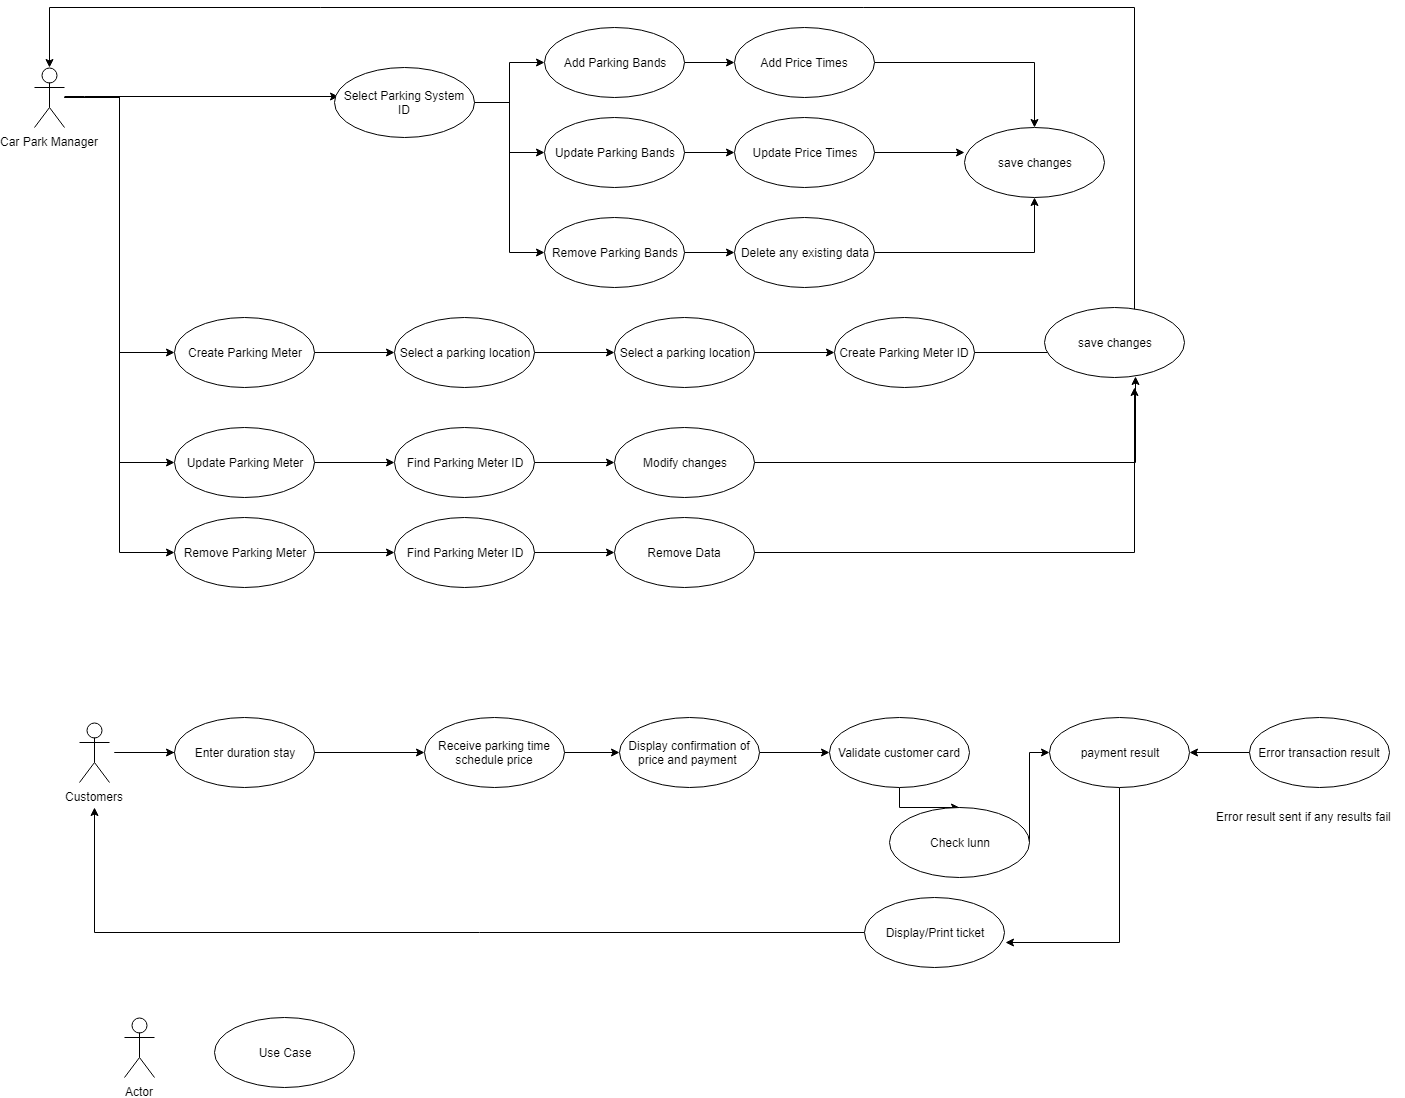

The diagram above was exported from draw.io. Its source (the exported page's mxGraphModel, read from the mxfile embedded in the PNG):
<mxGraphModel dx="1112" dy="1549" grid="1" gridSize="10" guides="1" tooltips="1" connect="1" arrows="1" fold="1" page="1" pageScale="1" pageWidth="850" pageHeight="1100" math="0" shadow="0">
  <root>
    <mxCell id="0" />
    <mxCell id="1" parent="0" />
    <mxCell id="12" style="edgeStyle=orthogonalEdgeStyle;rounded=0;html=1;entryX=0.029;entryY=0.414;entryPerimeter=0;jettySize=auto;orthogonalLoop=1;" parent="1" source="2" target="11" edge="1">
      <mxGeometry relative="1" as="geometry">
        <Array as="points">
          <mxPoint x="100" y="89" />
          <mxPoint x="100" y="89" />
        </Array>
      </mxGeometry>
    </mxCell>
    <mxCell id="32" style="edgeStyle=orthogonalEdgeStyle;rounded=0;html=1;entryX=0;entryY=0.5;jettySize=auto;orthogonalLoop=1;" parent="1" source="2" target="29" edge="1">
      <mxGeometry relative="1" as="geometry" />
    </mxCell>
    <mxCell id="33" style="edgeStyle=orthogonalEdgeStyle;rounded=0;html=1;entryX=0;entryY=0.5;jettySize=auto;orthogonalLoop=1;" parent="1" source="2" target="30" edge="1">
      <mxGeometry relative="1" as="geometry" />
    </mxCell>
    <mxCell id="34" style="edgeStyle=orthogonalEdgeStyle;rounded=0;html=1;entryX=0;entryY=0.5;jettySize=auto;orthogonalLoop=1;" parent="1" source="2" target="31" edge="1">
      <mxGeometry relative="1" as="geometry" />
    </mxCell>
    <mxCell id="2" value="Car Park Manager" style="shape=umlActor;verticalLabelPosition=bottom;labelBackgroundColor=#ffffff;verticalAlign=top;html=1;outlineConnect=0;" parent="1" vertex="1">
      <mxGeometry x="50" y="60" width="30" height="60" as="geometry" />
    </mxCell>
    <mxCell id="3" value="Customers" style="shape=umlActor;verticalLabelPosition=bottom;labelBackgroundColor=#ffffff;verticalAlign=top;html=1;outlineConnect=0;" parent="1" vertex="1">
      <mxGeometry x="95" y="715" width="30" height="60" as="geometry" />
    </mxCell>
    <mxCell id="16" style="edgeStyle=orthogonalEdgeStyle;rounded=0;html=1;entryX=0;entryY=0.5;jettySize=auto;orthogonalLoop=1;" parent="1" source="11" target="13" edge="1">
      <mxGeometry relative="1" as="geometry" />
    </mxCell>
    <mxCell id="17" style="edgeStyle=orthogonalEdgeStyle;rounded=0;html=1;entryX=0;entryY=0.5;jettySize=auto;orthogonalLoop=1;" parent="1" source="11" target="14" edge="1">
      <mxGeometry relative="1" as="geometry" />
    </mxCell>
    <mxCell id="18" style="edgeStyle=orthogonalEdgeStyle;rounded=0;html=1;entryX=0;entryY=0.5;jettySize=auto;orthogonalLoop=1;" parent="1" source="11" target="15" edge="1">
      <mxGeometry relative="1" as="geometry" />
    </mxCell>
    <mxCell id="11" value="Select Parking System ID" style="ellipse;whiteSpace=wrap;html=1;" parent="1" vertex="1">
      <mxGeometry x="350" y="60" width="140" height="70" as="geometry" />
    </mxCell>
    <mxCell id="20" value="" style="edgeStyle=orthogonalEdgeStyle;rounded=0;html=1;jettySize=auto;orthogonalLoop=1;" parent="1" source="13" target="19" edge="1">
      <mxGeometry relative="1" as="geometry" />
    </mxCell>
    <mxCell id="13" value="Add Parking Bands" style="ellipse;whiteSpace=wrap;html=1;" parent="1" vertex="1">
      <mxGeometry x="560" y="20" width="140" height="70" as="geometry" />
    </mxCell>
    <mxCell id="22" style="edgeStyle=orthogonalEdgeStyle;rounded=0;html=1;entryX=0;entryY=0.5;jettySize=auto;orthogonalLoop=1;" parent="1" source="14" target="21" edge="1">
      <mxGeometry relative="1" as="geometry" />
    </mxCell>
    <mxCell id="14" value="Update Parking Bands" style="ellipse;whiteSpace=wrap;html=1;" parent="1" vertex="1">
      <mxGeometry x="560" y="110" width="140" height="70" as="geometry" />
    </mxCell>
    <mxCell id="24" style="edgeStyle=orthogonalEdgeStyle;rounded=0;html=1;exitX=1;exitY=0.5;jettySize=auto;orthogonalLoop=1;" parent="1" edge="1">
      <mxGeometry relative="1" as="geometry">
        <mxPoint x="700" y="245" as="sourcePoint" />
        <mxPoint x="750" y="245" as="targetPoint" />
      </mxGeometry>
    </mxCell>
    <mxCell id="15" value="Remove Parking Bands" style="ellipse;whiteSpace=wrap;html=1;" parent="1" vertex="1">
      <mxGeometry x="560" y="210" width="140" height="70" as="geometry" />
    </mxCell>
    <mxCell id="26" style="edgeStyle=orthogonalEdgeStyle;rounded=0;html=1;entryX=0.5;entryY=0;jettySize=auto;orthogonalLoop=1;" parent="1" source="19" target="25" edge="1">
      <mxGeometry relative="1" as="geometry" />
    </mxCell>
    <mxCell id="19" value="Add Price Times" style="ellipse;whiteSpace=wrap;html=1;" parent="1" vertex="1">
      <mxGeometry x="750" y="20" width="140" height="70" as="geometry" />
    </mxCell>
    <mxCell id="27" style="edgeStyle=orthogonalEdgeStyle;rounded=0;html=1;entryX=0;entryY=0.357;entryPerimeter=0;jettySize=auto;orthogonalLoop=1;" parent="1" source="21" target="25" edge="1">
      <mxGeometry relative="1" as="geometry" />
    </mxCell>
    <mxCell id="21" value="Update Price Times" style="ellipse;whiteSpace=wrap;html=1;" parent="1" vertex="1">
      <mxGeometry x="750" y="110" width="140" height="70" as="geometry" />
    </mxCell>
    <mxCell id="28" style="edgeStyle=orthogonalEdgeStyle;rounded=0;html=1;entryX=0.5;entryY=1;jettySize=auto;orthogonalLoop=1;" parent="1" source="23" target="25" edge="1">
      <mxGeometry relative="1" as="geometry" />
    </mxCell>
    <mxCell id="23" value="Delete any existing data" style="ellipse;whiteSpace=wrap;html=1;" parent="1" vertex="1">
      <mxGeometry x="750" y="210" width="140" height="70" as="geometry" />
    </mxCell>
    <mxCell id="25" value="save changes" style="ellipse;whiteSpace=wrap;html=1;" parent="1" vertex="1">
      <mxGeometry x="980" y="120" width="140" height="70" as="geometry" />
    </mxCell>
    <mxCell id="36" value="" style="edgeStyle=orthogonalEdgeStyle;rounded=0;html=1;jettySize=auto;orthogonalLoop=1;" parent="1" source="29" target="35" edge="1">
      <mxGeometry relative="1" as="geometry" />
    </mxCell>
    <mxCell id="29" value="Create Parking Meter" style="ellipse;whiteSpace=wrap;html=1;" parent="1" vertex="1">
      <mxGeometry x="190" y="310" width="140" height="70" as="geometry" />
    </mxCell>
    <mxCell id="38" value="" style="edgeStyle=orthogonalEdgeStyle;rounded=0;html=1;jettySize=auto;orthogonalLoop=1;" parent="1" source="35" target="37" edge="1">
      <mxGeometry relative="1" as="geometry" />
    </mxCell>
    <mxCell id="35" value="Select a parking location" style="ellipse;whiteSpace=wrap;html=1;" parent="1" vertex="1">
      <mxGeometry x="410" y="310" width="140" height="70" as="geometry" />
    </mxCell>
    <mxCell id="40" value="" style="edgeStyle=orthogonalEdgeStyle;rounded=0;html=1;jettySize=auto;orthogonalLoop=1;" parent="1" source="37" target="39" edge="1">
      <mxGeometry relative="1" as="geometry" />
    </mxCell>
    <mxCell id="37" value="Select a parking location" style="ellipse;whiteSpace=wrap;html=1;" parent="1" vertex="1">
      <mxGeometry x="630" y="310" width="140" height="70" as="geometry" />
    </mxCell>
    <mxCell id="41" style="edgeStyle=orthogonalEdgeStyle;rounded=0;html=1;jettySize=auto;orthogonalLoop=1;entryX=0.5;entryY=0;entryPerimeter=0;" parent="1" source="39" target="2" edge="1">
      <mxGeometry relative="1" as="geometry">
        <mxPoint x="1150" y="30" as="targetPoint" />
        <Array as="points">
          <mxPoint x="1150" y="345" />
          <mxPoint x="1150" />
          <mxPoint x="65" />
        </Array>
      </mxGeometry>
    </mxCell>
    <mxCell id="39" value="Create Parking Meter ID" style="ellipse;whiteSpace=wrap;html=1;" parent="1" vertex="1">
      <mxGeometry x="850" y="310" width="140" height="70" as="geometry" />
    </mxCell>
    <mxCell id="45" value="" style="edgeStyle=orthogonalEdgeStyle;rounded=0;html=1;jettySize=auto;orthogonalLoop=1;" parent="1" source="30" target="44" edge="1">
      <mxGeometry relative="1" as="geometry" />
    </mxCell>
    <mxCell id="30" value="Update Parking Meter" style="ellipse;whiteSpace=wrap;html=1;" parent="1" vertex="1">
      <mxGeometry x="190" y="420" width="140" height="70" as="geometry" />
    </mxCell>
    <mxCell id="47" value="" style="edgeStyle=orthogonalEdgeStyle;rounded=0;html=1;jettySize=auto;orthogonalLoop=1;" parent="1" source="44" target="46" edge="1">
      <mxGeometry relative="1" as="geometry" />
    </mxCell>
    <mxCell id="44" value="Find Parking Meter ID" style="ellipse;whiteSpace=wrap;html=1;" parent="1" vertex="1">
      <mxGeometry x="410" y="420" width="140" height="70" as="geometry" />
    </mxCell>
    <mxCell id="51" style="edgeStyle=orthogonalEdgeStyle;rounded=0;html=1;entryX=0.65;entryY=0.986;entryPerimeter=0;jettySize=auto;orthogonalLoop=1;" parent="1" source="46" target="50" edge="1">
      <mxGeometry relative="1" as="geometry" />
    </mxCell>
    <mxCell id="46" value="Modify changes" style="ellipse;whiteSpace=wrap;html=1;" parent="1" vertex="1">
      <mxGeometry x="630" y="420" width="140" height="70" as="geometry" />
    </mxCell>
    <mxCell id="43" value="" style="edgeStyle=orthogonalEdgeStyle;rounded=0;html=1;jettySize=auto;orthogonalLoop=1;" parent="1" source="31" target="42" edge="1">
      <mxGeometry relative="1" as="geometry" />
    </mxCell>
    <mxCell id="31" value="Remove Parking Meter" style="ellipse;whiteSpace=wrap;html=1;" parent="1" vertex="1">
      <mxGeometry x="190" y="510" width="140" height="70" as="geometry" />
    </mxCell>
    <mxCell id="49" value="" style="edgeStyle=orthogonalEdgeStyle;rounded=0;html=1;jettySize=auto;orthogonalLoop=1;" parent="1" source="42" target="48" edge="1">
      <mxGeometry relative="1" as="geometry" />
    </mxCell>
    <mxCell id="42" value="Find Parking Meter ID" style="ellipse;whiteSpace=wrap;html=1;" parent="1" vertex="1">
      <mxGeometry x="410" y="510" width="140" height="70" as="geometry" />
    </mxCell>
    <mxCell id="54" style="edgeStyle=orthogonalEdgeStyle;rounded=0;html=1;jettySize=auto;orthogonalLoop=1;" parent="1" source="48" edge="1">
      <mxGeometry relative="1" as="geometry">
        <mxPoint x="1150" y="380" as="targetPoint" />
      </mxGeometry>
    </mxCell>
    <mxCell id="48" value="Remove Data" style="ellipse;whiteSpace=wrap;html=1;" parent="1" vertex="1">
      <mxGeometry x="630" y="510" width="140" height="70" as="geometry" />
    </mxCell>
    <mxCell id="50" value="save changes" style="ellipse;whiteSpace=wrap;html=1;" parent="1" vertex="1">
      <mxGeometry x="1060" y="300" width="140" height="70" as="geometry" />
    </mxCell>
    <mxCell id="57" value="" style="edgeStyle=orthogonalEdgeStyle;rounded=0;html=1;jettySize=auto;orthogonalLoop=1;" parent="1" target="56" edge="1">
      <mxGeometry relative="1" as="geometry">
        <mxPoint x="320" y="745" as="sourcePoint" />
        <Array as="points">
          <mxPoint x="130" y="745" />
          <mxPoint x="130" y="745" />
        </Array>
      </mxGeometry>
    </mxCell>
    <mxCell id="88" style="edgeStyle=orthogonalEdgeStyle;rounded=0;html=1;jettySize=auto;orthogonalLoop=1;" parent="1" source="56" target="60" edge="1">
      <mxGeometry relative="1" as="geometry" />
    </mxCell>
    <mxCell id="56" value="Enter duration stay" style="ellipse;whiteSpace=wrap;html=1;" parent="1" vertex="1">
      <mxGeometry x="190" y="710" width="140" height="70" as="geometry" />
    </mxCell>
    <mxCell id="89" value="" style="edgeStyle=orthogonalEdgeStyle;rounded=0;html=1;jettySize=auto;orthogonalLoop=1;" parent="1" source="60" target="62" edge="1">
      <mxGeometry relative="1" as="geometry" />
    </mxCell>
    <mxCell id="60" value="Receive parking time schedule price" style="ellipse;whiteSpace=wrap;html=1;" parent="1" vertex="1">
      <mxGeometry x="440" y="710" width="140" height="70" as="geometry" />
    </mxCell>
    <mxCell id="65" value="" style="edgeStyle=orthogonalEdgeStyle;rounded=0;html=1;jettySize=auto;orthogonalLoop=1;" parent="1" source="62" target="64" edge="1">
      <mxGeometry relative="1" as="geometry" />
    </mxCell>
    <mxCell id="62" value="Display confirmation of price and payment&amp;nbsp;" style="ellipse;whiteSpace=wrap;html=1;" parent="1" vertex="1">
      <mxGeometry x="635" y="710" width="140" height="70" as="geometry" />
    </mxCell>
    <mxCell id="79" value="" style="edgeStyle=orthogonalEdgeStyle;rounded=0;html=1;jettySize=auto;orthogonalLoop=1;" parent="1" source="64" target="78" edge="1">
      <mxGeometry relative="1" as="geometry" />
    </mxCell>
    <mxCell id="64" value="Validate customer card" style="ellipse;whiteSpace=wrap;html=1;" parent="1" vertex="1">
      <mxGeometry x="845" y="710" width="140" height="70" as="geometry" />
    </mxCell>
    <mxCell id="80" style="edgeStyle=orthogonalEdgeStyle;rounded=0;html=1;entryX=0;entryY=0.5;jettySize=auto;orthogonalLoop=1;" parent="1" source="78" target="72" edge="1">
      <mxGeometry relative="1" as="geometry">
        <Array as="points">
          <mxPoint x="1045" y="745" />
        </Array>
      </mxGeometry>
    </mxCell>
    <mxCell id="78" value="Check lunn" style="ellipse;whiteSpace=wrap;html=1;" parent="1" vertex="1">
      <mxGeometry x="905" y="800" width="140" height="70" as="geometry" />
    </mxCell>
    <mxCell id="75" style="edgeStyle=orthogonalEdgeStyle;rounded=0;html=1;jettySize=auto;orthogonalLoop=1;entryX=1.007;entryY=0.643;entryPerimeter=0;" parent="1" source="72" target="74" edge="1">
      <mxGeometry relative="1" as="geometry">
        <mxPoint x="1350" y="1000" as="targetPoint" />
        <Array as="points">
          <mxPoint x="1135" y="935" />
        </Array>
      </mxGeometry>
    </mxCell>
    <mxCell id="72" value="payment result" style="ellipse;whiteSpace=wrap;html=1;" parent="1" vertex="1">
      <mxGeometry x="1065" y="710" width="140" height="70" as="geometry" />
    </mxCell>
    <mxCell id="77" style="edgeStyle=orthogonalEdgeStyle;rounded=0;html=1;jettySize=auto;orthogonalLoop=1;" parent="1" source="74" edge="1">
      <mxGeometry relative="1" as="geometry">
        <mxPoint x="110" y="800" as="targetPoint" />
      </mxGeometry>
    </mxCell>
    <mxCell id="74" value="Display/Print ticket" style="ellipse;whiteSpace=wrap;html=1;" parent="1" vertex="1">
      <mxGeometry x="880" y="890" width="140" height="70" as="geometry" />
    </mxCell>
    <mxCell id="83" style="edgeStyle=orthogonalEdgeStyle;rounded=0;html=1;jettySize=auto;orthogonalLoop=1;" parent="1" source="82" target="72" edge="1">
      <mxGeometry relative="1" as="geometry" />
    </mxCell>
    <mxCell id="82" value="Error transaction result" style="ellipse;whiteSpace=wrap;html=1;" parent="1" vertex="1">
      <mxGeometry x="1265" y="710" width="140" height="70" as="geometry" />
    </mxCell>
    <mxCell id="84" value="Error result sent if any results fail" style="text;html=1;resizable=0;points=[];autosize=1;align=left;verticalAlign=top;spacingTop=-4;" parent="1" vertex="1">
      <mxGeometry x="1230" y="800" width="190" height="20" as="geometry" />
    </mxCell>
    <mxCell id="85" value="Actor" style="shape=umlActor;verticalLabelPosition=bottom;labelBackgroundColor=#ffffff;verticalAlign=top;html=1;" parent="1" vertex="1">
      <mxGeometry x="140" y="1010" width="30" height="60" as="geometry" />
    </mxCell>
    <mxCell id="86" value="Use Case" style="ellipse;whiteSpace=wrap;html=1;" parent="1" vertex="1">
      <mxGeometry x="230" y="1010" width="140" height="70" as="geometry" />
    </mxCell>
  </root>
</mxGraphModel>